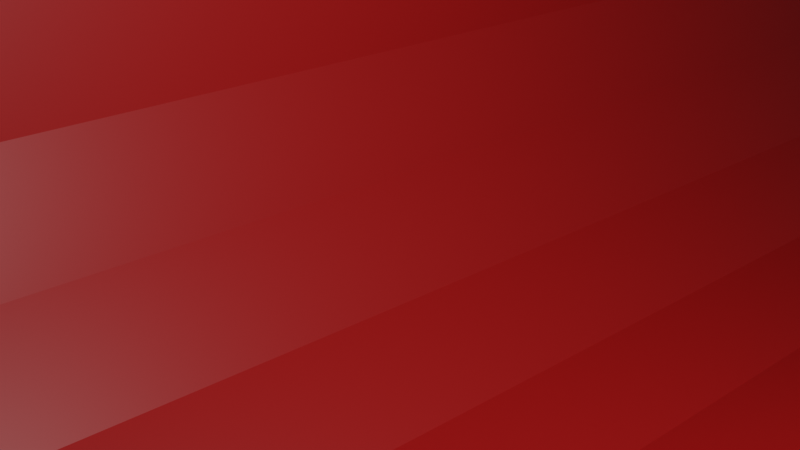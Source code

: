 # Source: Level1.blend  (saved by Blender 2.91.10; exported with 4.5.12 LTS)
import bpy
from mathutils import Matrix  # noqa: F401  (used for matrix-valued properties, if any)

bpy.ops.wm.read_factory_settings(use_empty=True)
scene = bpy.context.scene
scene.name = 'Scene'

# ---- collections
col_collection = bpy.data.collections.new('Collection'); scene.collection.children.link(col_collection)

# ---- materials (node trees are filled in below, after node groups)
mat_material_001 = bpy.data.materials.new('Material.001')
mat_material_001.use_transparent_shadow = False

# ---- material node trees
mat_material_001.use_nodes = True; mat_material_001.node_tree.nodes.clear()
_N = mat_material_001.node_tree.nodes; _L = mat_material_001.node_tree.links
n0 = _N.new('ShaderNodeBsdfPrincipled'); n0.name = 'Principled BSDF'; n0.location = (10, 300)
n0.distribution = 'GGX'
n0.subsurface_method = 'BURLEY'
n0.inputs[0].default_value = (0.3515, 0.006049, 0.005605, 1.0)
n0.inputs[3].default_value = 1.45
n0.inputs[27].default_value = (0.0, 0.0, 0.0, 1.0)
n0.inputs[28].default_value = 1.0
n1 = _N.new('ShaderNodeOutputMaterial'); n1.name = 'Material Output'; n1.location = (300, 300)
_L.new(n0.outputs[0], n1.inputs[0])
n1.is_active_output = True

# ---- world
world_world = bpy.data.worlds.new('World'); scene.world = world_world
world_world.use_nodes = True; world_world.node_tree.nodes.clear()
_N = world_world.node_tree.nodes; _L = world_world.node_tree.links
n0 = _N.new('ShaderNodeOutputWorld'); n0.name = 'World Output'; n0.location = (300, 300)
n1 = _N.new('ShaderNodeBackground'); n1.name = 'Background'; n1.location = (10, 300)
n1.inputs[0].default_value = (0.05088, 0.05088, 0.05088, 1.0)
_L.new(n1.outputs[0], n0.inputs[0])
n0.is_active_output = True
world_world.color = (0.05088, 0.05088, 0.05088)
world_world.use_sun_shadow = False
world_world.sun_shadow_jitter_overblur = 0.0

# ---- cameras
cam_camera = bpy.data.cameras.new('Camera')
cam_camera.clip_end = 100.0
cam_camera.ortho_scale = 7.314

# ---- lights
light_point = bpy.data.lights.new('Point', 'AREA')
light_point.transmission_factor = 0.0
light_point.energy = 3927.0
light_point.shadow_soft_size = 0.25
light_point.shadow_maximum_resolution = 0.006
light_point.use_absolute_resolution = True

# ---- meshes
me_circle = bpy.data.meshes.new('Circle')
me_circle.from_pydata([(14.97, 49.54, -2.403), (11.71, 49.68, -2.743), (8.507, 49.79, -2.058), (5.669, 49.87, -0.4151), (3.477, 49.9, 2.024), (2.144, 49.88, 5.021), (1.802, 49.82, 8.282), (2.484, 49.72, 11.49), (4.123, 49.59, 14.33), (6.558, 49.44, 16.52), (9.552, 49.29, 17.85), (22.04, 49.11, 3.957), (20.4, 49.24, 1.119), (17.97, 49.39, -1.073), (12.45, -13.29, -3.849), (9.188, -13.15, -4.188), (5.983, -13.04, -3.503), (3.145, -12.96, -1.861), (0.9522, -12.93, 0.5782), (-0.3805, -12.95, 3.575), (-0.7227, -13.01, 6.836), (-0.04094, -13.11, 10.04), (1.598, -13.24, 12.88), (4.034, -13.39, 15.07), (7.028, -13.54, 16.4), (19.52, -13.72, 2.511), (17.88, -13.59, -0.3269), (15.44, -13.44, -2.518)], [], [(1, 0, 14, 15), (9, 8, 22, 23), (2, 1, 15, 16), (10, 9, 23, 24), (3, 2, 16, 17), (12, 11, 25, 26), (4, 3, 17, 18), (13, 12, 26, 27), (5, 4, 18, 19), (0, 13, 27, 14), (6, 5, 19, 20), (7, 6, 20, 21), (8, 7, 21, 22)])
_uv = me_circle.uv_layers.new(name='UVMap')
_uv.uv.foreach_set('vector', [0.0, 0.0, 0.0, 0.0, 0.0, 0.0, 0.0, 0.0, 0.0, 0.0, 0.0, 0.0, 0.0, 0.0, 0.0, 0.0, 0.0, 0.0, 0.0, 0.0, 0.0, 0.0, 0.0, 0.0, 0.0, 0.0, 0.0, 0.0, 0.0, 0.0, 0.0, 0.0, 0.0, 0.0, 0.0, 0.0, 0.0, 0.0, 0.0, 0.0, 0.0, 0.0, 0.0, 0.0, 0.0, 0.0, 0.0, 0.0, 0.0, 0.0, 0.0, 0.0, 0.0, 0.0, 0.0, 0.0, 0.0, 0.0, 0.0, 0.0, 0.0, 0.0, 0.0, 0.0, 0.0, 0.0, 0.0, 0.0, 0.0, 0.0, 0.0, 0.0, 0.0, 0.0, 0.0, 0.0, 0.0, 0.0, 0.0, 0.0, 0.0, 0.0, 0.0, 0.0, 0.0, 0.0, 0.0, 0.0, 0.0, 0.0, 0.0, 0.0, 0.0, 0.0, 0.0, 0.0, 0.0, 0.0, 0.0, 0.0, 0.0, 0.0, 0.0, 0.0])
me_circle.materials.append(mat_material_001)
me_circle.use_remesh_fix_poles = True
me_circle.use_remesh_preserve_attributes = False
me_circle.use_mirror_vertex_groups = False
me_circle.update()

# ---- objects
ob_camera = bpy.data.objects.new('Camera', cam_camera)
ob_circle = bpy.data.objects.new('Circle', me_circle)
ob_point = bpy.data.objects.new('Point', light_point)

# ---- transforms, parenting, visibility, modifiers, constraints
ob_camera.location = (21.91, -18.21, 10.99)
ob_camera.rotation_euler = (1.182, -7.841e-07, 0.8063)
ob_camera.lock_rotations_4d = False
ob_camera.empty_display_type = 'ARROWS'
ob_camera.color = (0.0, 0.0, 0.0, 0.0)
ob_camera.display_type = 'WIRE'
ob_camera.lineart.crease_threshold = 0.0
ob_circle.location = (0.0, 0.0, 0.0)
ob_circle.lineart.crease_threshold = 0.0
ob_point.location = (21.0, -10.0, 15.0)
ob_point.rotation_euler = (0.8364, 0.4411, 0.4078)
ob_point.lineart.crease_threshold = 0.0

# ---- collection membership
col_collection.objects.link(ob_camera)
col_collection.objects.link(ob_circle)
col_collection.objects.link(ob_point)

# ---- scene / render settings (as saved in the file)
scene.camera = ob_camera
scene.frame_start = 1; scene.frame_end = 250; scene.frame_set(75)
scene.render.engine = 'BLENDER_EEVEE_NEXT'
scene.cycles.use_denoising = False
scene.cycles.samples = 128
scene.cycles.sampling_pattern = 'TABULATED_SOBOL'
scene.cycles.use_adaptive_sampling = False
scene.cycles.use_light_tree = False
scene.view_settings.view_transform = 'Filmic'
bpy.context.view_layer.update()
